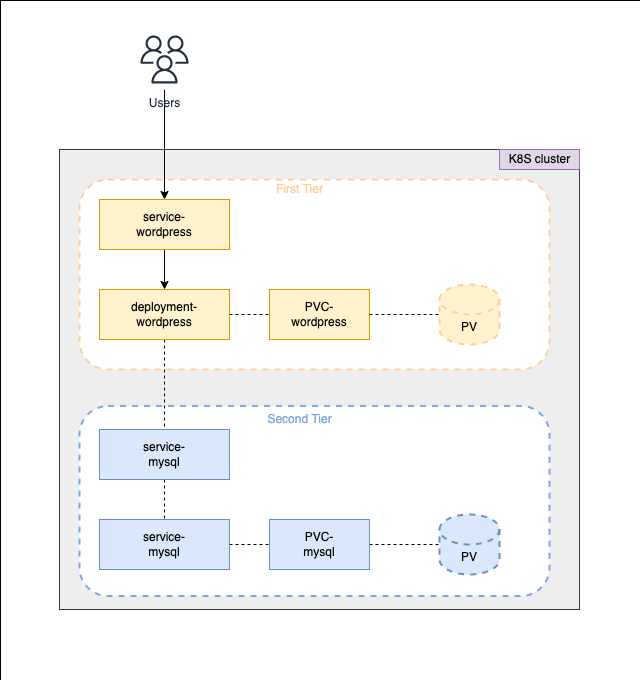

The diagram above was exported from draw.io. Its source (the exported page's mxGraphModel, read from the mxfile embedded in the PNG):
<mxGraphModel dx="2148" dy="1909" grid="1" gridSize="10" guides="1" tooltips="1" connect="1" arrows="1" fold="1" page="1" pageScale="1" pageWidth="850" pageHeight="1100" math="0" shadow="0">
  <root>
    <mxCell id="0" />
    <mxCell id="1" parent="0" />
    <mxCell id="uxTFNdI2VfXki-XmGsQa-1" value="" style="rounded=0;whiteSpace=wrap;html=1;strokeWidth=0;" parent="1" vertex="1">
      <mxGeometry x="-199" y="-149" width="640" height="680" as="geometry" />
    </mxCell>
    <mxCell id="uxTFNdI2VfXki-XmGsQa-2" value="" style="rounded=0;whiteSpace=wrap;html=1;fillColor=#eeeeee;strokeColor=#36393d;" parent="1" vertex="1">
      <mxGeometry x="-140" width="520" height="460" as="geometry" />
    </mxCell>
    <mxCell id="Cc_PRntLrVkvX5-_djcm-13" value="" style="rounded=1;whiteSpace=wrap;html=1;strokeWidth=2;dashed=1;strokeColor=#7EA6E0;" parent="1" vertex="1">
      <mxGeometry x="-120" y="256.5" width="470" height="190" as="geometry" />
    </mxCell>
    <mxCell id="Cc_PRntLrVkvX5-_djcm-6" value="" style="rounded=1;whiteSpace=wrap;html=1;strokeWidth=2;dashed=1;strokeColor=#FFCE9F;" parent="1" vertex="1">
      <mxGeometry x="-120" y="30" width="470" height="190" as="geometry" />
    </mxCell>
    <mxCell id="uxTFNdI2VfXki-XmGsQa-3" value="K8S cluster" style="text;html=1;align=center;verticalAlign=middle;resizable=0;points=[];autosize=1;strokeColor=#9673a6;fillColor=#e1d5e7;strokeWidth=0;" parent="1" vertex="1">
      <mxGeometry x="300" width="80" height="20" as="geometry" />
    </mxCell>
    <mxCell id="Cc_PRntLrVkvX5-_djcm-22" style="edgeStyle=orthogonalEdgeStyle;rounded=0;orthogonalLoop=1;jettySize=auto;html=1;fontColor=#7EA6E0;endArrow=classic;endFill=1;" parent="1" source="uxTFNdI2VfXki-XmGsQa-19" target="Cc_PRntLrVkvX5-_djcm-3" edge="1">
      <mxGeometry relative="1" as="geometry" />
    </mxCell>
    <mxCell id="uxTFNdI2VfXki-XmGsQa-19" value="Users" style="sketch=0;outlineConnect=0;fontColor=#232F3E;gradientColor=none;strokeColor=#232F3E;fillColor=#ffffff;dashed=0;verticalLabelPosition=bottom;verticalAlign=top;align=center;html=1;fontSize=12;fontStyle=0;aspect=fixed;shape=mxgraph.aws4.resourceIcon;resIcon=mxgraph.aws4.users;" parent="1" vertex="1">
      <mxGeometry x="-65" y="-120" width="60" height="60" as="geometry" />
    </mxCell>
    <mxCell id="Cc_PRntLrVkvX5-_djcm-12" style="edgeStyle=orthogonalEdgeStyle;rounded=0;orthogonalLoop=1;jettySize=auto;html=1;entryX=0.5;entryY=0;entryDx=0;entryDy=0;fontColor=#000000;endArrow=classic;endFill=1;" parent="1" source="Cc_PRntLrVkvX5-_djcm-3" target="Cc_PRntLrVkvX5-_djcm-4" edge="1">
      <mxGeometry relative="1" as="geometry" />
    </mxCell>
    <mxCell id="Cc_PRntLrVkvX5-_djcm-3" value="service-&lt;br&gt;wordpress" style="rounded=0;whiteSpace=wrap;html=1;fillColor=#FFF2CC;strokeColor=#d79b00;strokeWidth=0;" parent="1" vertex="1">
      <mxGeometry x="-100" y="50" width="130" height="50" as="geometry" />
    </mxCell>
    <mxCell id="Cc_PRntLrVkvX5-_djcm-11" style="edgeStyle=orthogonalEdgeStyle;rounded=0;orthogonalLoop=1;jettySize=auto;html=1;entryX=0;entryY=0.5;entryDx=0;entryDy=0;dashed=1;fontColor=#000000;endArrow=none;endFill=0;" parent="1" source="Cc_PRntLrVkvX5-_djcm-4" target="Cc_PRntLrVkvX5-_djcm-8" edge="1">
      <mxGeometry relative="1" as="geometry" />
    </mxCell>
    <mxCell id="Cc_PRntLrVkvX5-_djcm-24" style="edgeStyle=orthogonalEdgeStyle;rounded=0;orthogonalLoop=1;jettySize=auto;html=1;dashed=1;fontColor=#7EA6E0;endArrow=none;endFill=0;" parent="1" source="Cc_PRntLrVkvX5-_djcm-4" target="Cc_PRntLrVkvX5-_djcm-15" edge="1">
      <mxGeometry relative="1" as="geometry" />
    </mxCell>
    <mxCell id="Cc_PRntLrVkvX5-_djcm-4" value="deployment-&lt;br&gt;wordpress" style="rounded=0;whiteSpace=wrap;html=1;fillColor=#FFF2CC;strokeColor=#d79b00;strokeWidth=0;" parent="1" vertex="1">
      <mxGeometry x="-100" y="140" width="130" height="50" as="geometry" />
    </mxCell>
    <mxCell id="Cc_PRntLrVkvX5-_djcm-7" value="First Tier" style="text;html=1;align=center;verticalAlign=middle;resizable=0;points=[];autosize=1;strokeColor=none;fillColor=none;fontColor=#FFCE9F;" parent="1" vertex="1">
      <mxGeometry x="70" y="30" width="60" height="20" as="geometry" />
    </mxCell>
    <mxCell id="Cc_PRntLrVkvX5-_djcm-10" style="edgeStyle=orthogonalEdgeStyle;rounded=0;orthogonalLoop=1;jettySize=auto;html=1;entryX=0;entryY=0.5;entryDx=0;entryDy=0;entryPerimeter=0;fontColor=#000000;endArrow=none;endFill=0;dashed=1;" parent="1" source="Cc_PRntLrVkvX5-_djcm-8" target="Cc_PRntLrVkvX5-_djcm-9" edge="1">
      <mxGeometry relative="1" as="geometry" />
    </mxCell>
    <mxCell id="Cc_PRntLrVkvX5-_djcm-8" value="PVC-&lt;br&gt;wordpress" style="rounded=0;whiteSpace=wrap;html=1;fillColor=#FFF2CC;strokeColor=#d79b00;strokeWidth=0;" parent="1" vertex="1">
      <mxGeometry x="70" y="140" width="100" height="50" as="geometry" />
    </mxCell>
    <mxCell id="Cc_PRntLrVkvX5-_djcm-9" value="&lt;font color=&quot;#000000&quot;&gt;PV&lt;/font&gt;" style="shape=cylinder3;whiteSpace=wrap;html=1;boundedLbl=1;backgroundOutline=1;size=15;dashed=1;fontColor=#FFCE9F;strokeColor=#FFCE9F;strokeWidth=2;fillColor=#FFF2CC;" parent="1" vertex="1">
      <mxGeometry x="240" y="135" width="60" height="60" as="geometry" />
    </mxCell>
    <mxCell id="Cc_PRntLrVkvX5-_djcm-14" value="Second Tier" style="text;html=1;align=center;verticalAlign=middle;resizable=0;points=[];autosize=1;strokeColor=none;fillColor=none;fontColor=#7EA6E0;" parent="1" vertex="1">
      <mxGeometry x="60" y="260" width="80" height="20" as="geometry" />
    </mxCell>
    <mxCell id="Cc_PRntLrVkvX5-_djcm-17" style="edgeStyle=orthogonalEdgeStyle;rounded=0;orthogonalLoop=1;jettySize=auto;html=1;dashed=1;fontColor=#7EA6E0;endArrow=none;endFill=0;" parent="1" source="Cc_PRntLrVkvX5-_djcm-15" target="Cc_PRntLrVkvX5-_djcm-16" edge="1">
      <mxGeometry relative="1" as="geometry" />
    </mxCell>
    <mxCell id="Cc_PRntLrVkvX5-_djcm-15" value="service-&lt;br&gt;mysql" style="rounded=0;whiteSpace=wrap;html=1;fillColor=#dae8fc;strokeColor=#6c8ebf;strokeWidth=0;" parent="1" vertex="1">
      <mxGeometry x="-100" y="280" width="130" height="50" as="geometry" />
    </mxCell>
    <mxCell id="Cc_PRntLrVkvX5-_djcm-19" style="edgeStyle=orthogonalEdgeStyle;rounded=0;orthogonalLoop=1;jettySize=auto;html=1;dashed=1;fontColor=#7EA6E0;endArrow=none;endFill=0;" parent="1" source="Cc_PRntLrVkvX5-_djcm-16" target="Cc_PRntLrVkvX5-_djcm-18" edge="1">
      <mxGeometry relative="1" as="geometry" />
    </mxCell>
    <mxCell id="Cc_PRntLrVkvX5-_djcm-16" value="service-&lt;br&gt;mysql" style="rounded=0;whiteSpace=wrap;html=1;fillColor=#dae8fc;strokeColor=#6c8ebf;strokeWidth=0;" parent="1" vertex="1">
      <mxGeometry x="-100" y="370" width="130" height="50" as="geometry" />
    </mxCell>
    <mxCell id="Cc_PRntLrVkvX5-_djcm-21" style="edgeStyle=orthogonalEdgeStyle;rounded=0;orthogonalLoop=1;jettySize=auto;html=1;entryX=0;entryY=0.5;entryDx=0;entryDy=0;entryPerimeter=0;dashed=1;fontColor=#7EA6E0;endArrow=none;endFill=0;" parent="1" source="Cc_PRntLrVkvX5-_djcm-18" target="Cc_PRntLrVkvX5-_djcm-20" edge="1">
      <mxGeometry relative="1" as="geometry" />
    </mxCell>
    <mxCell id="Cc_PRntLrVkvX5-_djcm-18" value="PVC-&lt;br&gt;mysql" style="rounded=0;whiteSpace=wrap;html=1;fillColor=#dae8fc;strokeColor=#6c8ebf;strokeWidth=0;" parent="1" vertex="1">
      <mxGeometry x="70" y="370" width="100" height="50" as="geometry" />
    </mxCell>
    <mxCell id="Cc_PRntLrVkvX5-_djcm-20" value="&lt;font color=&quot;#000000&quot;&gt;PV&lt;/font&gt;" style="shape=cylinder3;whiteSpace=wrap;html=1;boundedLbl=1;backgroundOutline=1;size=15;dashed=1;strokeColor=#6c8ebf;strokeWidth=2;fillColor=#dae8fc;" parent="1" vertex="1">
      <mxGeometry x="240" y="365" width="60" height="60" as="geometry" />
    </mxCell>
  </root>
</mxGraphModel>